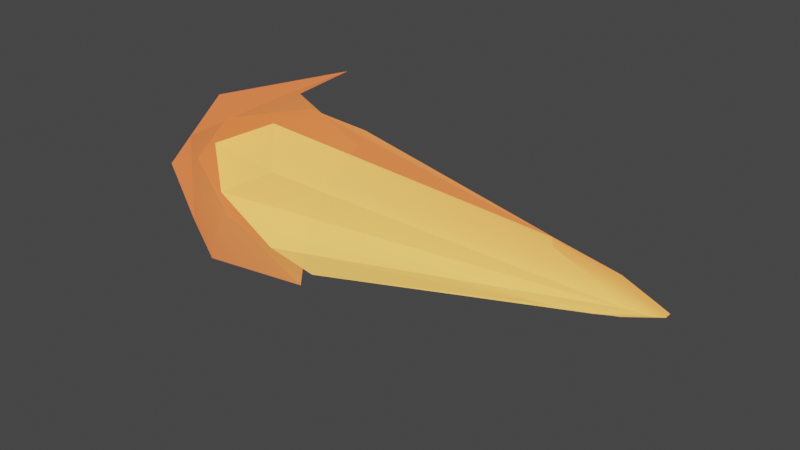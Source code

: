 # Source: Fireball.blend  (saved by Blender 3.4.6; exported with 4.5.12 LTS)
import bpy
from mathutils import Matrix  # noqa: F401  (used for matrix-valued properties, if any)

bpy.ops.wm.read_factory_settings(use_empty=True)
scene = bpy.context.scene
scene.name = 'Scene'

# ---- collections
col_collection = bpy.data.collections.new('Collection'); scene.collection.children.link(col_collection)

# ---- materials (node trees are filled in below, after node groups)
mat_icofireball = bpy.data.materials.new('IcoFireBall')
mat_icofireball.surface_render_method = 'BLENDED'
mat_icofireball.blend_method = 'BLEND'

# ---- material node trees
mat_icofireball.use_nodes = True; mat_icofireball.node_tree.nodes.clear()
_N = mat_icofireball.node_tree.nodes; _L = mat_icofireball.node_tree.links
n0 = _N.new('ShaderNodeBsdfPrincipled'); n0.name = 'Principled BSDF'; n0.location = (817, 352)
n0.distribution = 'GGX'
n0.subsurface_method = 'RANDOM_WALK_SKIN'
n0.inputs[2].default_value = 1.0
n0.inputs[3].default_value = 1.45
n1 = _N.new('ShaderNodeValToRGB'); n1.name = 'ColorRamp.001'; n1.location = (227, -43)
n1.color_ramp.interpolation = 'CARDINAL'
while len(n1.color_ramp.elements) > 1: n1.color_ramp.elements.remove(n1.color_ramp.elements[-1])
n1.color_ramp.elements[0].position = 0.04364; n1.color_ramp.elements[0].color = (1.0, 0.5667, 0.1139, 1.0)
_e = n1.color_ramp.elements.new(0.1527); _e.color = (1.0, 0.1892, 0.05044, 1.0)
n2 = _N.new('ShaderNodeValToRGB'); n2.name = 'ColorRamp'; n2.location = (181, 326)
n2.color_ramp.interpolation = 'CARDINAL'
while len(n2.color_ramp.elements) > 1: n2.color_ramp.elements.remove(n2.color_ramp.elements[-1])
n2.color_ramp.elements[0].position = 0.0; n2.color_ramp.elements[0].color = (1.0, 0.1892, 0.05044, 1.0)
_e = n2.color_ramp.elements.new(0.03273); _e.color = (1.0, 0.5667, 0.1139, 0.5874)
_e = n2.color_ramp.elements.new(0.07864); _e.color = (0.2299, 0.0, 0.001069, 0.8353)
_e = n2.color_ramp.elements.new(0.3082); _e.color = (0.0, 0.0, 0.0, 0.25)
_e = n2.color_ramp.elements.new(0.52); _e.color = (1.0, 0.7809, 0.755, 0.0)
n3 = _N.new('ShaderNodeMapping'); n3.name = 'Mapping'; n3.location = (-309, 248)
n3.inputs[3].default_value = (0.4, 0.4, 0.4)
n4 = _N.new('ShaderNodeTexCoord'); n4.name = 'Texture Coordinate'; n4.location = (-489, 248)
n5 = _N.new('ShaderNodeOutputMaterial'); n5.name = 'Material Output'; n5.location = (1258, 351)
_L.new(n0.outputs[0], n5.inputs[0])
_L.new(n2.outputs[0], n0.inputs[0])
_L.new(n2.outputs[1], n0.inputs[4])
_L.new(n1.outputs[0], n0.inputs[27])
_L.new(n1.outputs[1], n0.inputs[28])
_L.new(n4.outputs[2], n3.inputs[0])
_L.new(n3.outputs[0], n2.inputs[0])
_L.new(n3.outputs[0], n1.inputs[0])
n5.is_active_output = True

# ---- world
world_world = bpy.data.worlds.new('World'); scene.world = world_world
world_world.use_nodes = True; world_world.node_tree.nodes.clear()
_N = world_world.node_tree.nodes; _L = world_world.node_tree.links
n0 = _N.new('ShaderNodeOutputWorld'); n0.name = 'World Output'; n0.location = (300, 300)
n1 = _N.new('ShaderNodeBackground'); n1.name = 'Background'; n1.location = (10, 300)
n1.inputs[0].default_value = (0.05088, 0.05088, 0.05088, 1.0)
_L.new(n1.outputs[0], n0.inputs[0])
n0.is_active_output = True
world_world.color = (0.05088, 0.05088, 0.05088)
world_world.use_sun_shadow = False
world_world.sun_shadow_jitter_overblur = 0.0

# ---- meshes
me_icosphere = bpy.data.meshes.new('Icosphere')
me_icosphere.from_pydata([(2.221, -1.064e-09, -0.2525), (2.769, -0.05345, -0.09951), (-0.03392, -0.5817, -0.3187), (-1.202, -9.918e-10, -0.3187), (-0.03392, 0.5817, -0.3187), (2.769, 0.05345, -0.09951), (2.645, -0.08649, 0.1481), (-0.8793, -0.3595, 0.293), (-0.8793, 0.3595, 0.293), (2.645, 0.08649, 0.1481), (2.816, -1.064e-09, 0.1481), (2.221, -1.064e-09, 0.3011), (0.1814, -0.3419, -0.5946), (2.339, -0.03142, -0.2112), (2.641, -0.08226, -0.1212), (2.804, -1.064e-09, -0.1212), (2.339, 0.03142, -0.2112), (-0.5052, -9.918e-10, -0.5946), (-0.8123, -0.3419, -0.3724), (0.1814, 0.3419, -0.5946), (-0.8123, 0.3419, -0.3724), (2.641, 0.08226, -0.1212), (3.15, -0.03142, 0.02428), (3.15, 0.03142, 0.02428), (2.887, -0.1017, 0.02428), (3.05, -0.08226, 0.02428), (-1.309, -0.2113, -0.01285), (-0.6225, -0.5533, -0.01285), (-0.6225, 0.5533, -0.01285), (-1.309, 0.2113, -0.01285), (3.05, 0.08226, 0.02428), (2.887, 0.1017, 0.02428), (2.759, -0.05084, 0.1698), (-0.008366, -0.5533, 0.3467), (-1.119, -9.918e-10, 0.3467), (-0.008366, 0.5533, 0.3467), (2.759, 0.05084, 0.1698), (2.266, -0.05084, 0.2597), (2.367, -1.064e-09, 0.2597), (-0.3154, -0.2113, 0.5689), (-0.3154, 0.2113, 0.5689), (2.266, 0.05084, 0.2597)], [], [(0, 13, 12), (1, 13, 15), (0, 12, 17), (0, 17, 19), (0, 19, 16), (1, 15, 22), (2, 14, 24), (3, 18, 26), (4, 20, 28), (5, 21, 30), (1, 22, 25), (2, 24, 27), (3, 26, 29), (4, 28, 31), (5, 30, 23), (6, 32, 37), (7, 33, 39), (8, 34, 40), (9, 35, 41), (10, 36, 38), (38, 41, 11), (38, 36, 41), (36, 9, 41), (41, 40, 11), (41, 35, 40), (35, 8, 40), (40, 39, 11), (40, 34, 39), (34, 7, 39), (39, 37, 11), (39, 33, 37), (33, 6, 37), (37, 38, 11), (37, 32, 38), (32, 10, 38), (23, 36, 10), (23, 30, 36), (30, 9, 36), (31, 35, 9), (31, 28, 35), (28, 8, 35), (29, 34, 8), (29, 26, 34), (26, 7, 34), (27, 33, 7), (27, 24, 33), (24, 6, 33), (25, 32, 6), (25, 22, 32), (22, 10, 32), (30, 31, 9), (30, 21, 31), (21, 4, 31), (28, 29, 8), (28, 20, 29), (20, 3, 29), (26, 27, 7), (26, 18, 27), (18, 2, 27), (24, 25, 6), (24, 14, 25), (14, 1, 25), (22, 23, 10), (22, 15, 23), (15, 5, 23), (16, 21, 5), (16, 19, 21), (19, 4, 21), (19, 20, 4), (19, 17, 20), (17, 3, 20), (17, 18, 3), (17, 12, 18), (12, 2, 18), (15, 16, 5), (15, 13, 16), (13, 0, 16), (12, 14, 2), (12, 13, 14), (13, 1, 14)])
_uv = me_icosphere.uv_layers.new(name='UVMap')
_uv.uv.foreach_set('vector', [0.1818, 0.0, 0.2273, 0.07873, 0.1364, 0.07873, 0.2727, 0.1575, 0.3182, 0.07873, 0.3636, 0.1575, 0.9091, 0.0, 0.9545, 0.07873, 0.8636, 0.07873, 0.7273, 0.0, 0.7727, 0.07873, 0.6818, 0.07873, 0.5455, 0.0, 0.5909, 0.07873, 0.5, 0.07873, 0.2727, 0.1575, 0.3636, 0.1575, 0.3182, 0.2362, 0.09091, 0.1575, 0.1818, 0.1575, 0.1364, 0.2362, 0.8182, 0.1575, 0.9091, 0.1575, 0.8636, 0.2362, 0.6364, 0.1575, 0.7273, 0.1575, 0.6818, 0.2362, 0.4545, 0.1575, 0.5455, 0.1575, 0.5, 0.2362, 0.2727, 0.1575, 0.3182, 0.2362, 0.2273, 0.2362, 0.09091, 0.1575, 0.1364, 0.2362, 0.04546, 0.2362, 0.8182, 0.1575, 0.8636, 0.2362, 0.7727, 0.2362, 0.6364, 0.1575, 0.6818, 0.2362, 0.5909, 0.2362, 0.4545, 0.1575, 0.5, 0.2362, 0.4091, 0.2362, 0.1818, 0.3149, 0.2727, 0.3149, 0.2273, 0.3937, 0.0, 0.3149, 0.09091, 0.3149, 0.04546, 0.3937, 0.7273, 0.3149, 0.8182, 0.3149, 0.7727, 0.3937, 0.5455, 0.3149, 0.6364, 0.3149, 0.5909, 0.3937, 0.3636, 0.3149, 0.4545, 0.3149, 0.4091, 0.3937, 0.4091, 0.3937, 0.5, 0.3937, 0.4545, 0.4724, 0.4091, 0.3937, 0.4545, 0.3149, 0.5, 0.3937, 0.4545, 0.3149, 0.5455, 0.3149, 0.5, 0.3937, 0.5909, 0.3937, 0.6818, 0.3937, 0.6364, 0.4724, 0.5909, 0.3937, 0.6364, 0.3149, 0.6818, 0.3937, 0.6364, 0.3149, 0.7273, 0.3149, 0.6818, 0.3937, 0.7727, 0.3937, 0.8636, 0.3937, 0.8182, 0.4724, 0.7727, 0.3937, 0.8182, 0.3149, 0.8636, 0.3937, 0.8182, 0.3149, 0.9091, 0.3149, 0.8636, 0.3937, 0.04546, 0.3937, 0.1364, 0.3937, 0.09091, 0.4724, 0.04546, 0.3937, 0.09091, 0.3149, 0.1364, 0.3937, 0.09091, 0.3149, 0.1818, 0.3149, 0.1364, 0.3937, 0.2273, 0.3937, 0.3182, 0.3937, 0.2727, 0.4724, 0.2273, 0.3937, 0.2727, 0.3149, 0.3182, 0.3937, 0.2727, 0.3149, 0.3636, 0.3149, 0.3182, 0.3937, 0.4091, 0.2362, 0.4545, 0.3149, 0.3636, 0.3149, 0.4091, 0.2362, 0.5, 0.2362, 0.4545, 0.3149, 0.5, 0.2362, 0.5455, 0.3149, 0.4545, 0.3149, 0.5909, 0.2362, 0.6364, 0.3149, 0.5455, 0.3149, 0.5909, 0.2362, 0.6818, 0.2362, 0.6364, 0.3149, 0.6818, 0.2362, 0.7273, 0.3149, 0.6364, 0.3149, 0.7727, 0.2362, 0.8182, 0.3149, 0.7273, 0.3149, 0.7727, 0.2362, 0.8636, 0.2362, 0.8182, 0.3149, 0.8636, 0.2362, 0.9091, 0.3149, 0.8182, 0.3149, 0.04546, 0.2362, 0.09091, 0.3149, 0.0, 0.3149, 0.04546, 0.2362, 0.1364, 0.2362, 0.09091, 0.3149, 0.1364, 0.2362, 0.1818, 0.3149, 0.09091, 0.3149, 0.2273, 0.2362, 0.2727, 0.3149, 0.1818, 0.3149, 0.2273, 0.2362, 0.3182, 0.2362, 0.2727, 0.3149, 0.3182, 0.2362, 0.3636, 0.3149, 0.2727, 0.3149, 0.5, 0.2362, 0.5909, 0.2362, 0.5455, 0.3149, 0.5, 0.2362, 0.5455, 0.1575, 0.5909, 0.2362, 0.5455, 0.1575, 0.6364, 0.1575, 0.5909, 0.2362, 0.6818, 0.2362, 0.7727, 0.2362, 0.7273, 0.3149, 0.6818, 0.2362, 0.7273, 0.1575, 0.7727, 0.2362, 0.7273, 0.1575, 0.8182, 0.1575, 0.7727, 0.2362, 0.8636, 0.2362, 0.9545, 0.2362, 0.9091, 0.3149, 0.8636, 0.2362, 0.9091, 0.1575, 0.9545, 0.2362, 0.9091, 0.1575, 1.0, 0.1575, 0.9545, 0.2362, 0.1364, 0.2362, 0.2273, 0.2362, 0.1818, 0.3149, 0.1364, 0.2362, 0.1818, 0.1575, 0.2273, 0.2362, 0.1818, 0.1575, 0.2727, 0.1575, 0.2273, 0.2362, 0.3182, 0.2362, 0.4091, 0.2362, 0.3636, 0.3149, 0.3182, 0.2362, 0.3636, 0.1575, 0.4091, 0.2362, 0.3636, 0.1575, 0.4545, 0.1575, 0.4091, 0.2362, 0.5, 0.07873, 0.5455, 0.1575, 0.4545, 0.1575, 0.5, 0.07873, 0.5909, 0.07873, 0.5455, 0.1575, 0.5909, 0.07873, 0.6364, 0.1575, 0.5455, 0.1575, 0.6818, 0.07873, 0.7273, 0.1575, 0.6364, 0.1575, 0.6818, 0.07873, 0.7727, 0.07873, 0.7273, 0.1575, 0.7727, 0.07873, 0.8182, 0.1575, 0.7273, 0.1575, 0.8636, 0.07873, 0.9091, 0.1575, 0.8182, 0.1575, 0.8636, 0.07873, 0.9545, 0.07873, 0.9091, 0.1575, 0.9545, 0.07873, 1.0, 0.1575, 0.9091, 0.1575, 0.3636, 0.1575, 0.4091, 0.07873, 0.4545, 0.1575, 0.3636, 0.1575, 0.3182, 0.07873, 0.4091, 0.07873, 0.3182, 0.07873, 0.3636, 0.0, 0.4091, 0.07873, 0.1364, 0.07873, 0.1818, 0.1575, 0.09091, 0.1575, 0.1364, 0.07873, 0.2273, 0.07873, 0.1818, 0.1575, 0.2273, 0.07873, 0.2727, 0.1575, 0.1818, 0.1575])
me_icosphere.materials.append(mat_icofireball)
me_icosphere.update()
me_icosphere_001 = bpy.data.meshes.new('Icosphere.001')
me_icosphere_001.from_pydata([(-0.6812, -9.165e-10, -0.4893), (-0.1993, -0.5366, 0.4236), (-0.1993, 0.5366, 0.4236), (0.359, -9.165e-10, -0.9011), (-0.09937, -0.5103, -0.5694), (-0.09937, 0.5103, -0.5694), (-0.841, -0.3154, -0.03285), (0.1839, -0.8257, -0.03285), (0.1839, 0.8257, -0.03285), (-0.841, 0.3154, -0.03285), (-0.5577, -9.165e-10, 0.5037), (0.6422, -0.3154, 0.8354), (0.6422, 0.3154, 0.8354)], [], [(0, 4, 6), (0, 6, 9), (2, 10, 12), (12, 10, 11), (10, 1, 11), (9, 10, 2), (9, 6, 10), (6, 1, 10), (8, 9, 2), (8, 5, 9), (5, 0, 9), (6, 7, 1), (6, 4, 7), (3, 0, 5), (3, 4, 0)])
_uv = me_icosphere_001.uv_layers.new(name='UVMap')
_uv.uv.foreach_set('vector', [0.8182, 0.1575, 0.9091, 0.1575, 0.8636, 0.2362, 0.8182, 0.1575, 0.8636, 0.2362, 0.7727, 0.2362, 0.7273, 0.3149, 0.8182, 0.3149, 0.7727, 0.3937, 0.7727, 0.3937, 0.8182, 0.3149, 0.8636, 0.3937, 0.8182, 0.3149, 0.9091, 0.3149, 0.8636, 0.3937, 0.7727, 0.2362, 0.8182, 0.3149, 0.7273, 0.3149, 0.7727, 0.2362, 0.8636, 0.2362, 0.8182, 0.3149, 0.8636, 0.2362, 0.9091, 0.3149, 0.8182, 0.3149, 0.6818, 0.2362, 0.7727, 0.2362, 0.7273, 0.3149, 0.6818, 0.2362, 0.7273, 0.1575, 0.7727, 0.2362, 0.7273, 0.1575, 0.8182, 0.1575, 0.7727, 0.2362, 0.8636, 0.2362, 0.9545, 0.2362, 0.9091, 0.3149, 0.8636, 0.2362, 0.9091, 0.1575, 0.9545, 0.2362, 0.7727, 0.07873, 0.8182, 0.1575, 0.7273, 0.1575, 0.8636, 0.07873, 0.9091, 0.1575, 0.8182, 0.1575])
me_icosphere_001.materials.append(mat_icofireball)
me_icosphere_001.update()

# ---- objects
ob_icosphere = bpy.data.objects.new('Icosphere', me_icosphere)
ob_icosphere_001 = bpy.data.objects.new('Icosphere.001', me_icosphere_001)

# ---- transforms, parenting, visibility, modifiers, constraints
ob_icosphere.location = (0.0, 0.0, 0.0)
ob_icosphere_001.location = (-0.6436, -0.01244, -0.01244)
ob_icosphere_001.scale = (0.9696, 1.175, 1.119)

# ---- collection membership
col_collection.objects.link(ob_icosphere)
col_collection.objects.link(ob_icosphere_001)

# ---- scene / render settings (as saved in the file)
scene.frame_start = 1; scene.frame_end = 250; scene.frame_set(245)
scene.render.engine = 'BLENDER_EEVEE_NEXT'
scene.render.fps = 60
scene.cycles.sampling_pattern = 'TABULATED_SOBOL'
scene.cycles.use_light_tree = False
scene.view_settings.view_transform = 'Filmic'
bpy.context.view_layer.update()

# ---- added for rendering (the .blend has no active camera and no usable light): camera, sun
cam_auto = bpy.data.cameras.new('AutoCamera')
cam_auto.lens = 50.0
cam_auto.sensor_width = 36.0
cam_auto.clip_end = 1000.0
ob_auto_camera = bpy.data.objects.new('AutoCamera', cam_auto)
scene.collection.objects.link(ob_auto_camera)
ob_auto_camera.location = (5.80985, -5.96952, 3.92218)
ob_auto_camera.rotation_euler = (1.09748, -7.21219e-08, 0.694738)
scene.camera = ob_auto_camera
light_auto_sun = bpy.data.lights.new('AutoSun', 'SUN')
light_auto_sun.energy = 3.0
light_auto_sun.angle = 0.0523599
ob_auto_sun = bpy.data.objects.new('AutoSun', light_auto_sun)
scene.collection.objects.link(ob_auto_sun)
ob_auto_sun.rotation_euler = (0.872665, 0.174533, 0.523599)
bpy.context.view_layer.update()
